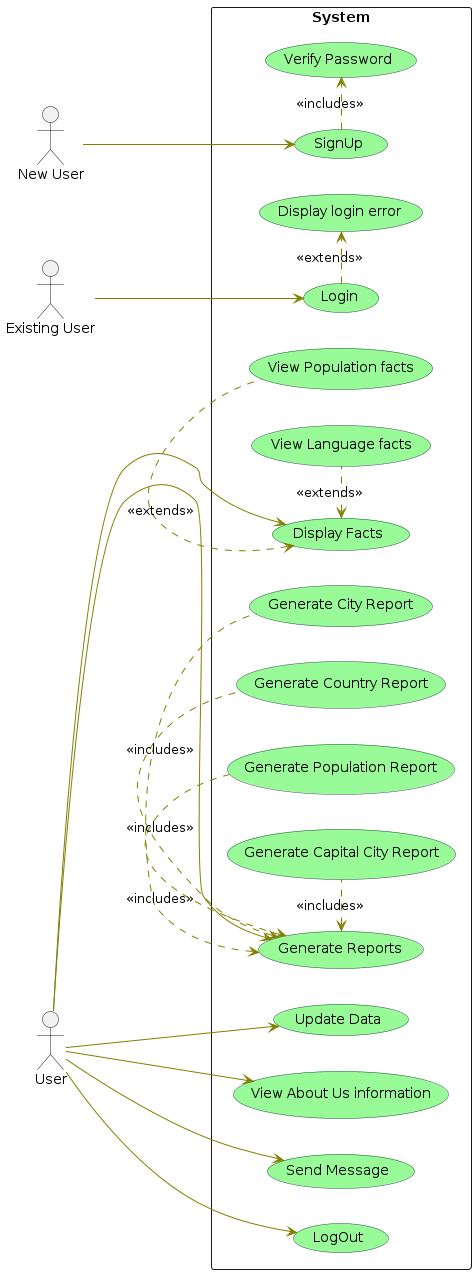

The diagram above was rendered by PlantUML. Its source (embedded in the PNG):
@startuml
left to right direction
skinparam usecase {
    BackgroundColor PaleGreen
    BorderColor DarkSlateGray
    ArrowColor Olive
}

actor "New User" as NewUser
actor "Existing User" as ExistingUser
actor "User" as User

rectangle "System" {
  usecase "SignUp" as SignUp
  usecase "Login" as Login
  usecase "Verify Password" as VerifyPassword
  usecase "Display login error" as DisplayLoginError
  usecase "Display Facts" as DisplayFacts
  usecase "View Population facts" as ViewPopulationFacts
  usecase "View Language facts" as ViewLanguageFacts
  usecase "Update Data" as UpdateData
  usecase "Generate Reports" as GenerateReports
  usecase "Generate City Report" as GenerateCityReport
  usecase "Generate Country Report" as GenerateCountryReport
  usecase "Generate Population Report" as GeneratePopulationReport
  usecase "Generate Capital City Report" as GenerateCapitalCityReport
  usecase "View About Us information" as ViewAboutUs
  usecase "Send Message" as SendMessage
  usecase "LogOut" as LogOut
}

NewUser --> SignUp
ExistingUser --> Login
User --> DisplayFacts
User --> UpdateData
User --> GenerateReports
User --> ViewAboutUs
User --> SendMessage
User --> LogOut

SignUp .> VerifyPassword : <<includes>>
Login .> DisplayLoginError : <<extends>>
DisplayFacts <. ViewPopulationFacts : <<extends>>
DisplayFacts <. ViewLanguageFacts : <<extends>>
GenerateReports <. GenerateCityReport : <<includes>>
GenerateReports <. GenerateCountryReport : <<includes>>
GenerateReports <. GeneratePopulationReport : <<includes>>
GenerateReports <. GenerateCapitalCityReport : <<includes>>

@enduml